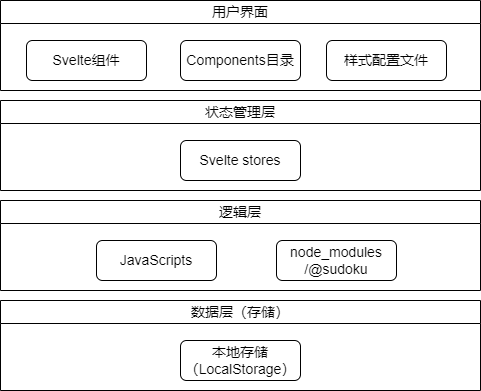

The diagram above was exported from draw.io. Its source (the exported page's mxGraphModel, read from the mxfile embedded in the PNG):
<mxGraphModel dx="994" dy="633" grid="1" gridSize="10" guides="1" tooltips="1" connect="1" arrows="1" fold="1" page="1" pageScale="1" pageWidth="827" pageHeight="1169" math="0" shadow="0">
  <root>
    <mxCell id="0" />
    <mxCell id="1" parent="0" />
    <mxCell id="8xSVh2uFfNUxKwoaPrlI-4" value="&lt;div style=&quot;text-align: left;&quot;&gt;&lt;span style=&quot;background-color: initial; font-size: 14px; font-weight: 400;&quot;&gt;数据层（存储）&lt;/span&gt;&lt;/div&gt;" style="swimlane;whiteSpace=wrap;html=1;" parent="1" vertex="1">
      <mxGeometry x="174" y="360" width="480" height="90" as="geometry">
        <mxRectangle x="270" y="390" width="110" height="30" as="alternateBounds" />
      </mxGeometry>
    </mxCell>
    <mxCell id="8xSVh2uFfNUxKwoaPrlI-5" value="本地存储（LocalStorage）" style="rounded=1;whiteSpace=wrap;html=1;fontSize=14;" parent="8xSVh2uFfNUxKwoaPrlI-4" vertex="1">
      <mxGeometry x="180" y="40" width="120" height="40" as="geometry" />
    </mxCell>
    <mxCell id="8xSVh2uFfNUxKwoaPrlI-7" value="&lt;span style=&quot;font-size: 14px; font-weight: 400; text-align: left; text-wrap-mode: nowrap;&quot;&gt;逻辑层&lt;/span&gt;" style="swimlane;whiteSpace=wrap;html=1;" parent="1" vertex="1">
      <mxGeometry x="174" y="260" width="480" height="90" as="geometry">
        <mxRectangle x="270" y="390" width="110" height="30" as="alternateBounds" />
      </mxGeometry>
    </mxCell>
    <mxCell id="8xSVh2uFfNUxKwoaPrlI-8" value="JavaScripts" style="rounded=1;whiteSpace=wrap;html=1;fontSize=14;" parent="8xSVh2uFfNUxKwoaPrlI-7" vertex="1">
      <mxGeometry x="96" y="40" width="120" height="40" as="geometry" />
    </mxCell>
    <mxCell id="8xSVh2uFfNUxKwoaPrlI-9" value="node_modules&lt;br&gt;/@sudoku" style="rounded=1;whiteSpace=wrap;html=1;fontSize=14;" parent="8xSVh2uFfNUxKwoaPrlI-7" vertex="1">
      <mxGeometry x="276" y="40" width="120" height="40" as="geometry" />
    </mxCell>
    <mxCell id="8xSVh2uFfNUxKwoaPrlI-11" value="&lt;span style=&quot;font-size: 14px; font-weight: 400; text-align: left; text-wrap-mode: nowrap;&quot;&gt;状态管理层&lt;/span&gt;" style="swimlane;whiteSpace=wrap;html=1;" parent="1" vertex="1">
      <mxGeometry x="174" y="160" width="480" height="90" as="geometry">
        <mxRectangle x="270" y="390" width="110" height="30" as="alternateBounds" />
      </mxGeometry>
    </mxCell>
    <mxCell id="8xSVh2uFfNUxKwoaPrlI-12" value="Svelte stores" style="rounded=1;whiteSpace=wrap;html=1;fontSize=14;" parent="8xSVh2uFfNUxKwoaPrlI-11" vertex="1">
      <mxGeometry x="180" y="40" width="120" height="40" as="geometry" />
    </mxCell>
    <mxCell id="8xSVh2uFfNUxKwoaPrlI-14" value="&lt;span style=&quot;font-size: 14px; font-weight: 400; text-align: left; text-wrap-mode: nowrap;&quot;&gt;用户界面&lt;/span&gt;" style="swimlane;whiteSpace=wrap;html=1;startSize=23;" parent="1" vertex="1">
      <mxGeometry x="174" y="60" width="480" height="90" as="geometry">
        <mxRectangle x="270" y="390" width="110" height="30" as="alternateBounds" />
      </mxGeometry>
    </mxCell>
    <mxCell id="8xSVh2uFfNUxKwoaPrlI-15" value="Svelte组件" style="rounded=1;whiteSpace=wrap;html=1;fontSize=14;" parent="8xSVh2uFfNUxKwoaPrlI-14" vertex="1">
      <mxGeometry x="26" y="40" width="120" height="40" as="geometry" />
    </mxCell>
    <mxCell id="8xSVh2uFfNUxKwoaPrlI-16" value="Components目录" style="rounded=1;whiteSpace=wrap;html=1;fontSize=14;" parent="8xSVh2uFfNUxKwoaPrlI-14" vertex="1">
      <mxGeometry x="180" y="40" width="120" height="40" as="geometry" />
    </mxCell>
    <mxCell id="8xSVh2uFfNUxKwoaPrlI-10" value="样式配置文件" style="rounded=1;whiteSpace=wrap;html=1;fontSize=14;" parent="8xSVh2uFfNUxKwoaPrlI-14" vertex="1">
      <mxGeometry x="326" y="40" width="120" height="40" as="geometry" />
    </mxCell>
  </root>
</mxGraphModel>